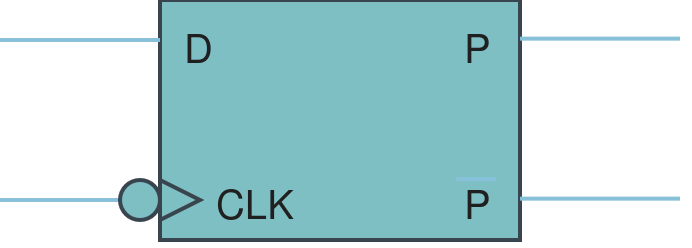

The diagram above was exported from draw.io. Its source (the exported page's mxGraphModel, read from the mxfile embedded in the PNG):
<mxGraphModel dx="406" dy="1386" grid="1" gridSize="10" guides="1" tooltips="1" connect="1" arrows="1" fold="1" page="1" pageScale="1" pageWidth="827" pageHeight="1169" background="none" math="0" shadow="0">
  <root>
    <mxCell id="0" />
    <mxCell id="1" parent="0" />
    <mxCell id="ftPAaZRmE-aE0Bjb801r-2" parent="1" style="rounded=0;whiteSpace=wrap;html=1;labelBackgroundColor=none;fillColor=#09555B;strokeColor=#BAC8D3;fontColor=#EEEEEE;" value="" vertex="1">
      <mxGeometry height="60" width="90" x="40" y="-70" as="geometry" />
    </mxCell>
    <mxCell id="ftPAaZRmE-aE0Bjb801r-3" edge="1" parent="1" style="endArrow=none;html=1;entryX=0;entryY=0.5;entryDx=0;entryDy=0;labelBackgroundColor=none;fontColor=default;strokeColor=#0B4D6A;" target="ftPAaZRmE-aE0Bjb801r-5" value="">
      <mxGeometry height="50" relative="1" width="50" as="geometry">
        <mxPoint y="-20" as="sourcePoint" />
        <mxPoint x="30" y="-20" as="targetPoint" />
      </mxGeometry>
    </mxCell>
    <mxCell id="ftPAaZRmE-aE0Bjb801r-4" edge="1" parent="1" style="endArrow=none;html=1;entryX=0;entryY=0.75;entryDx=0;entryDy=0;labelBackgroundColor=none;fontColor=default;strokeColor=#0B4D6A;" value="">
      <mxGeometry height="50" relative="1" width="50" as="geometry">
        <mxPoint y="-60" as="sourcePoint" />
        <mxPoint x="40" y="-60" as="targetPoint" />
      </mxGeometry>
    </mxCell>
    <mxCell id="ftPAaZRmE-aE0Bjb801r-5" parent="1" style="ellipse;whiteSpace=wrap;html=1;aspect=fixed;labelBackgroundColor=none;fillColor=#09555B;strokeColor=#BAC8D3;fontColor=#EEEEEE;" value="" vertex="1">
      <mxGeometry height="10" width="10" x="30" y="-25" as="geometry" />
    </mxCell>
    <mxCell id="ftPAaZRmE-aE0Bjb801r-6" parent="1" style="triangle;whiteSpace=wrap;html=1;labelBackgroundColor=none;fillColor=#09555B;strokeColor=#BAC8D3;fontColor=#EEEEEE;" value="" vertex="1">
      <mxGeometry height="10" width="10" x="40" y="-25" as="geometry" />
    </mxCell>
    <mxCell id="ftPAaZRmE-aE0Bjb801r-7" parent="1" style="text;strokeColor=none;fillColor=none;align=left;verticalAlign=middle;spacingLeft=4;spacingRight=4;overflow=hidden;points=[[0,0.5],[1,0.5]];portConstraint=eastwest;rotatable=0;whiteSpace=wrap;html=1;labelBackgroundColor=none;fontColor=#EEEEEE;" value="&lt;font style=&quot;font-size: 10px;&quot;&gt;CLK&lt;/font&gt;" vertex="1">
      <mxGeometry height="15" width="30" x="48" y="-27.5" as="geometry" />
    </mxCell>
    <mxCell id="ftPAaZRmE-aE0Bjb801r-8" parent="1" style="text;strokeColor=none;fillColor=none;align=left;verticalAlign=middle;spacingLeft=4;spacingRight=4;overflow=hidden;points=[[0,0.5],[1,0.5]];portConstraint=eastwest;rotatable=0;whiteSpace=wrap;html=1;labelBackgroundColor=none;fontColor=#EEEEEE;" value="&lt;font style=&quot;font-size: 10px;&quot;&gt;D&lt;/font&gt;" vertex="1">
      <mxGeometry height="15" width="30" x="40" y="-67" as="geometry" />
    </mxCell>
    <mxCell id="ftPAaZRmE-aE0Bjb801r-9" edge="1" parent="1" style="endArrow=none;html=1;entryX=0;entryY=0.75;entryDx=0;entryDy=0;labelBackgroundColor=none;fontColor=default;strokeColor=#0B4D6A;" value="">
      <mxGeometry height="50" relative="1" width="50" as="geometry">
        <mxPoint x="130" y="-20.34" as="sourcePoint" />
        <mxPoint x="170" y="-20.34" as="targetPoint" />
      </mxGeometry>
    </mxCell>
    <mxCell id="ftPAaZRmE-aE0Bjb801r-10" edge="1" parent="1" style="endArrow=none;html=1;entryX=0;entryY=0.75;entryDx=0;entryDy=0;labelBackgroundColor=none;fontColor=default;strokeColor=#0B4D6A;" value="">
      <mxGeometry height="50" relative="1" width="50" as="geometry">
        <mxPoint x="130" y="-60.34" as="sourcePoint" />
        <mxPoint x="170" y="-60.34" as="targetPoint" />
      </mxGeometry>
    </mxCell>
    <mxCell id="ftPAaZRmE-aE0Bjb801r-11" parent="1" style="text;strokeColor=none;fillColor=none;align=left;verticalAlign=middle;spacingLeft=4;spacingRight=4;overflow=hidden;points=[[0,0.5],[1,0.5]];portConstraint=eastwest;rotatable=0;whiteSpace=wrap;html=1;labelBackgroundColor=none;fontColor=#EEEEEE;" value="&lt;font style=&quot;font-size: 10px;&quot;&gt;P&lt;/font&gt;" vertex="1">
      <mxGeometry height="15" width="30" x="110" y="-67" as="geometry" />
    </mxCell>
    <mxCell id="ftPAaZRmE-aE0Bjb801r-12" parent="1" style="text;strokeColor=none;fillColor=none;align=left;verticalAlign=middle;spacingLeft=4;spacingRight=4;overflow=hidden;points=[[0,0.5],[1,0.5]];portConstraint=eastwest;rotatable=0;whiteSpace=wrap;html=1;labelBackgroundColor=none;fontColor=#EEEEEE;" value="&lt;font style=&quot;font-size: 10px;&quot;&gt;P&lt;/font&gt;" vertex="1">
      <mxGeometry height="15" width="30" x="110" y="-27.5" as="geometry" />
    </mxCell>
    <mxCell id="ftPAaZRmE-aE0Bjb801r-13" edge="1" parent="1" source="ftPAaZRmE-aE0Bjb801r-12" style="endArrow=none;html=1;entryX=0;entryY=0.5;entryDx=0;entryDy=0;exitX=0;exitY=0.5;exitDx=0;exitDy=0;labelBackgroundColor=none;fontColor=default;strokeColor=#0B4D6A;" target="ftPAaZRmE-aE0Bjb801r-12" value="">
      <mxGeometry height="50" relative="1" width="50" as="geometry">
        <mxPoint x="90" as="sourcePoint" />
        <mxPoint x="140" y="-50" as="targetPoint" />
      </mxGeometry>
    </mxCell>
    <mxCell id="ftPAaZRmE-aE0Bjb801r-14" edge="1" parent="1" style="endArrow=none;html=1;labelBackgroundColor=none;fontColor=default;strokeColor=#0B4D6A;" value="">
      <mxGeometry height="50" relative="1" width="50" as="geometry">
        <mxPoint x="114" y="-25.189999999999998" as="sourcePoint" />
        <mxPoint x="124" y="-25.189999999999998" as="targetPoint" />
      </mxGeometry>
    </mxCell>
  </root>
</mxGraphModel>